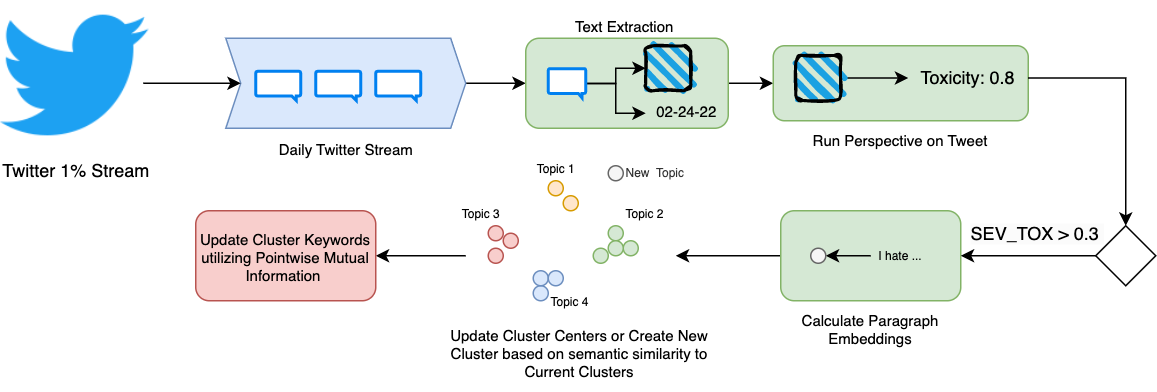

The diagram above was exported from draw.io. Its source (the exported page's mxGraphModel, read from the mxfile embedded in the PNG):
<mxGraphModel dx="1804" dy="535" grid="1" gridSize="10" guides="1" tooltips="1" connect="1" arrows="1" fold="1" page="1" pageScale="1" pageWidth="850" pageHeight="1100" math="0" shadow="0">
  <root>
    <mxCell id="0" />
    <mxCell id="1" parent="0" />
    <mxCell id="1zQRsQUHaZBgcDipYe_g-24" style="edgeStyle=orthogonalEdgeStyle;rounded=0;orthogonalLoop=1;jettySize=auto;html=1;exitX=1;exitY=0.5;exitDx=0;exitDy=0;exitPerimeter=0;entryX=0;entryY=0.5;entryDx=0;entryDy=0;" parent="1" source="1zQRsQUHaZBgcDipYe_g-4" target="1zQRsQUHaZBgcDipYe_g-6" edge="1">
      <mxGeometry relative="1" as="geometry" />
    </mxCell>
    <mxCell id="1zQRsQUHaZBgcDipYe_g-4" value="&lt;span style=&quot;font-size: 10px;&quot;&gt;Daily Twitter Stream&lt;/span&gt;" style="html=1;shadow=0;dashed=0;align=center;verticalAlign=top;shape=mxgraph.arrows2.arrow;dy=0;dx=10;notch=10;fillColor=#dae8fc;strokeColor=#6c8ebf;labelPosition=center;verticalLabelPosition=bottom;" parent="1" vertex="1">
      <mxGeometry x="90" y="140" width="160" height="60" as="geometry" />
    </mxCell>
    <mxCell id="Mw4jb7UlyAKtTMxBBm0M-20" style="edgeStyle=orthogonalEdgeStyle;rounded=0;orthogonalLoop=1;jettySize=auto;html=1;entryX=0;entryY=0.5;entryDx=0;entryDy=0;fontSize=8;" parent="1" source="1zQRsQUHaZBgcDipYe_g-6" target="1zQRsQUHaZBgcDipYe_g-41" edge="1">
      <mxGeometry relative="1" as="geometry" />
    </mxCell>
    <mxCell id="1zQRsQUHaZBgcDipYe_g-6" value="Text Extraction&amp;nbsp;" style="rounded=1;whiteSpace=wrap;html=1;fillColor=#d5e8d4;strokeColor=#82b366;fontSize=10;labelPosition=center;verticalLabelPosition=top;align=center;verticalAlign=bottom;" parent="1" vertex="1">
      <mxGeometry x="290" y="140" width="135" height="60" as="geometry" />
    </mxCell>
    <mxCell id="Mw4jb7UlyAKtTMxBBm0M-22" style="edgeStyle=orthogonalEdgeStyle;rounded=0;orthogonalLoop=1;jettySize=auto;html=1;fontSize=8;" parent="1" source="1zQRsQUHaZBgcDipYe_g-11" edge="1">
      <mxGeometry relative="1" as="geometry">
        <mxPoint x="390" y="285" as="targetPoint" />
      </mxGeometry>
    </mxCell>
    <mxCell id="1zQRsQUHaZBgcDipYe_g-11" value="Calculate Paragraph Embeddings" style="rounded=1;whiteSpace=wrap;html=1;fillColor=#d5e8d4;strokeColor=#82b366;fontSize=10;labelPosition=center;verticalLabelPosition=bottom;align=center;verticalAlign=top;" parent="1" vertex="1">
      <mxGeometry x="460" y="255" width="120" height="60" as="geometry" />
    </mxCell>
    <mxCell id="1zQRsQUHaZBgcDipYe_g-29" style="edgeStyle=orthogonalEdgeStyle;rounded=0;orthogonalLoop=1;jettySize=auto;html=1;entryX=1;entryY=0.5;entryDx=0;entryDy=0;" parent="1" target="1zQRsQUHaZBgcDipYe_g-23" edge="1">
      <mxGeometry relative="1" as="geometry">
        <mxPoint x="250" y="285" as="sourcePoint" />
        <Array as="points">
          <mxPoint x="198" y="285" />
        </Array>
      </mxGeometry>
    </mxCell>
    <mxCell id="1zQRsQUHaZBgcDipYe_g-23" value="Update Cluster Keywords utilizing Pointwise Mutual Information&amp;nbsp;" style="rounded=1;whiteSpace=wrap;html=1;fillColor=#f8cecc;strokeColor=#b85450;fontSize=10;" parent="1" vertex="1">
      <mxGeometry x="70" y="255" width="120" height="60" as="geometry" />
    </mxCell>
    <mxCell id="Mw4jb7UlyAKtTMxBBm0M-26" style="edgeStyle=orthogonalEdgeStyle;rounded=0;orthogonalLoop=1;jettySize=auto;html=1;entryX=0;entryY=0.5;entryDx=10;entryDy=0;entryPerimeter=0;fontSize=8;" parent="1" target="1zQRsQUHaZBgcDipYe_g-4" edge="1">
      <mxGeometry relative="1" as="geometry">
        <mxPoint x="35" y="170" as="sourcePoint" />
      </mxGeometry>
    </mxCell>
    <mxCell id="1zQRsQUHaZBgcDipYe_g-41" value="Run Perspective on Tweet" style="rounded=1;whiteSpace=wrap;html=1;fillColor=#d5e8d4;strokeColor=#82b366;fontSize=10;labelPosition=center;verticalLabelPosition=bottom;align=center;verticalAlign=top;" parent="1" vertex="1">
      <mxGeometry x="455" y="145" width="170" height="50" as="geometry" />
    </mxCell>
    <mxCell id="4ENbzX8qzb0Xeg0ww3VB-1" value="&lt;font style=&quot;font-size: 8px;&quot;&gt;Topic 1&lt;/font&gt;" style="ellipse;html=1;aspect=fixed;labelPosition=center;verticalLabelPosition=top;align=center;verticalAlign=bottom;fontSize=4;fillColor=#ffe6cc;strokeColor=#d79b00;" parent="1" vertex="1">
      <mxGeometry x="305" y="235" width="10" height="10" as="geometry" />
    </mxCell>
    <mxCell id="4ENbzX8qzb0Xeg0ww3VB-2" value="&lt;font style=&quot;font-size: 8px;&quot;&gt;Topic 3&lt;/font&gt;" style="ellipse;html=1;aspect=fixed;fontSize=8;labelPosition=left;verticalLabelPosition=top;align=center;verticalAlign=bottom;fillColor=#f8cecc;strokeColor=#b85450;" parent="1" vertex="1">
      <mxGeometry x="265" y="265" width="10" height="10" as="geometry" />
    </mxCell>
    <mxCell id="4ENbzX8qzb0Xeg0ww3VB-20" style="edgeStyle=orthogonalEdgeStyle;rounded=0;orthogonalLoop=1;jettySize=auto;html=1;exitX=1;exitY=0.5;exitDx=0;exitDy=0;" parent="1" source="4ENbzX8qzb0Xeg0ww3VB-3" edge="1">
      <mxGeometry relative="1" as="geometry">
        <mxPoint x="355.0506329113924" y="270.126582278481" as="targetPoint" />
      </mxGeometry>
    </mxCell>
    <mxCell id="4ENbzX8qzb0Xeg0ww3VB-3" value="Topic 2" style="ellipse;html=1;aspect=fixed;fontSize=8;labelPosition=right;verticalLabelPosition=top;align=left;verticalAlign=bottom;fillColor=#d5e8d4;strokeColor=#82b366;" parent="1" vertex="1">
      <mxGeometry x="345" y="265" width="10" height="10" as="geometry" />
    </mxCell>
    <mxCell id="4ENbzX8qzb0Xeg0ww3VB-33" value="&lt;div style=&quot;text-align: center;&quot;&gt;&lt;font color=&quot;#000000&quot;&gt;&lt;span style=&quot;font-size: 10px; background-color: rgb(255, 255, 255);&quot;&gt;Update Cluster Centers or Create New Cluster based on semantic similarity to Current Clusters&lt;/span&gt;&lt;/font&gt;&lt;/div&gt;" style="text;whiteSpace=wrap;html=1;fontSize=4;fontFamily=Helvetica;fontColor=#FF0000;" parent="1" vertex="1">
      <mxGeometry x="230" y="325" width="190" height="50" as="geometry" />
    </mxCell>
    <mxCell id="Mw4jb7UlyAKtTMxBBm0M-7" value="" style="ellipse;html=1;aspect=fixed;fontSize=4;labelPosition=right;verticalLabelPosition=top;align=left;verticalAlign=bottom;fillColor=#d5e8d4;strokeColor=#82b366;" parent="1" vertex="1">
      <mxGeometry x="355" y="275" width="10" height="10" as="geometry" />
    </mxCell>
    <mxCell id="Mw4jb7UlyAKtTMxBBm0M-8" value="" style="ellipse;html=1;aspect=fixed;fontSize=4;labelPosition=right;verticalLabelPosition=top;align=left;verticalAlign=bottom;fillColor=#d5e8d4;strokeColor=#82b366;" parent="1" vertex="1">
      <mxGeometry x="335" y="280" width="10" height="10" as="geometry" />
    </mxCell>
    <mxCell id="Mw4jb7UlyAKtTMxBBm0M-9" value="" style="ellipse;html=1;aspect=fixed;fontSize=4;labelPosition=right;verticalLabelPosition=top;align=left;verticalAlign=bottom;fillColor=#f8cecc;strokeColor=#b85450;" parent="1" vertex="1">
      <mxGeometry x="265" y="280" width="10" height="10" as="geometry" />
    </mxCell>
    <mxCell id="Mw4jb7UlyAKtTMxBBm0M-10" value="" style="ellipse;html=1;aspect=fixed;fontSize=4;labelPosition=right;verticalLabelPosition=top;align=left;verticalAlign=bottom;fillColor=#f8cecc;strokeColor=#b85450;" parent="1" vertex="1">
      <mxGeometry x="275" y="270" width="10" height="10" as="geometry" />
    </mxCell>
    <mxCell id="Mw4jb7UlyAKtTMxBBm0M-11" value="" style="ellipse;html=1;aspect=fixed;fontSize=4;labelPosition=right;verticalLabelPosition=top;align=left;verticalAlign=bottom;fillColor=#ffe6cc;strokeColor=#d79b00;" parent="1" vertex="1">
      <mxGeometry x="315" y="245" width="10" height="10" as="geometry" />
    </mxCell>
    <mxCell id="Mw4jb7UlyAKtTMxBBm0M-12" value="" style="ellipse;html=1;aspect=fixed;fontSize=4;labelPosition=right;verticalLabelPosition=top;align=left;verticalAlign=bottom;fillColor=#dae8fc;strokeColor=#6c8ebf;" parent="1" vertex="1">
      <mxGeometry x="295" y="305" width="10" height="10" as="geometry" />
    </mxCell>
    <mxCell id="Mw4jb7UlyAKtTMxBBm0M-13" value="Topic 4" style="ellipse;html=1;aspect=fixed;fontSize=8;labelPosition=right;verticalLabelPosition=bottom;align=left;verticalAlign=top;fillColor=#dae8fc;strokeColor=#6c8ebf;" parent="1" vertex="1">
      <mxGeometry x="295" y="295" width="10" height="10" as="geometry" />
    </mxCell>
    <mxCell id="Mw4jb7UlyAKtTMxBBm0M-14" value="" style="ellipse;html=1;aspect=fixed;fontSize=4;labelPosition=right;verticalLabelPosition=top;align=left;verticalAlign=bottom;fillColor=#d5e8d4;strokeColor=#82b366;" parent="1" vertex="1">
      <mxGeometry x="345" y="275" width="10" height="10" as="geometry" />
    </mxCell>
    <mxCell id="Mw4jb7UlyAKtTMxBBm0M-17" value="" style="ellipse;html=1;aspect=fixed;fontSize=4;labelPosition=right;verticalLabelPosition=top;align=left;verticalAlign=bottom;fillColor=#dae8fc;strokeColor=#6c8ebf;" parent="1" vertex="1">
      <mxGeometry x="305" y="295" width="10" height="10" as="geometry" />
    </mxCell>
    <mxCell id="Mw4jb7UlyAKtTMxBBm0M-18" value="New&amp;nbsp; Topic" style="ellipse;html=1;aspect=fixed;fontSize=8;labelPosition=right;verticalLabelPosition=middle;align=left;verticalAlign=middle;fillColor=#f5f5f5;strokeColor=#666666;fontColor=#333333;" parent="1" vertex="1">
      <mxGeometry x="345" y="225" width="10" height="10" as="geometry" />
    </mxCell>
    <mxCell id="9zwZfvHgzk5mKHnvSL-q-9" value="&lt;div style=&quot;&quot;&gt;&lt;span style=&quot;background-color: initial; font-size: 10px;&quot;&gt;02-24-22&lt;/span&gt;&lt;/div&gt;" style="text;whiteSpace=wrap;html=1;align=center;" parent="1" vertex="1">
      <mxGeometry x="370" y="175" width="55" height="30" as="geometry" />
    </mxCell>
    <mxCell id="9zwZfvHgzk5mKHnvSL-q-13" style="edgeStyle=orthogonalEdgeStyle;rounded=0;orthogonalLoop=1;jettySize=auto;html=1;exitX=0.5;exitY=1;exitDx=0;exitDy=0;" parent="1" edge="1">
      <mxGeometry relative="1" as="geometry">
        <mxPoint x="397.5" y="170" as="sourcePoint" />
        <mxPoint x="397.5" y="170" as="targetPoint" />
      </mxGeometry>
    </mxCell>
    <mxCell id="9zwZfvHgzk5mKHnvSL-q-14" style="edgeStyle=orthogonalEdgeStyle;rounded=0;orthogonalLoop=1;jettySize=auto;html=1;exitX=0.5;exitY=1;exitDx=0;exitDy=0;" parent="1" edge="1">
      <mxGeometry relative="1" as="geometry">
        <mxPoint x="397.5" y="170" as="sourcePoint" />
        <mxPoint x="397.5" y="170" as="targetPoint" />
      </mxGeometry>
    </mxCell>
    <mxCell id="9zwZfvHgzk5mKHnvSL-q-28" style="edgeStyle=orthogonalEdgeStyle;rounded=0;orthogonalLoop=1;jettySize=auto;html=1;fontSize=8;" parent="1" source="9zwZfvHgzk5mKHnvSL-q-21" target="9zwZfvHgzk5mKHnvSL-q-25" edge="1">
      <mxGeometry relative="1" as="geometry" />
    </mxCell>
    <mxCell id="9zwZfvHgzk5mKHnvSL-q-21" value="" style="rounded=1;whiteSpace=wrap;html=1;strokeWidth=2;fillWeight=4;hachureGap=8;hachureAngle=45;fillColor=#1ba1e2;sketch=1;" parent="1" vertex="1">
      <mxGeometry x="470" y="151.5" width="30" height="30" as="geometry" />
    </mxCell>
    <mxCell id="a0lp6TPb4KRi16Us5ToI-22" style="edgeStyle=orthogonalEdgeStyle;rounded=0;orthogonalLoop=1;jettySize=auto;html=1;exitX=1;exitY=0.5;exitDx=0;exitDy=0;fontSize=12;entryX=0.5;entryY=0;entryDx=0;entryDy=0;" parent="1" source="9zwZfvHgzk5mKHnvSL-q-25" target="a0lp6TPb4KRi16Us5ToI-17" edge="1">
      <mxGeometry relative="1" as="geometry">
        <mxPoint x="690" y="210" as="targetPoint" />
      </mxGeometry>
    </mxCell>
    <mxCell id="9zwZfvHgzk5mKHnvSL-q-25" value="&lt;font style=&quot;font-size: 12px;&quot;&gt;Toxicity: 0.8&lt;/font&gt;" style="text;html=1;strokeColor=none;fillColor=none;align=center;verticalAlign=middle;whiteSpace=wrap;rounded=0;fontSize=8;" parent="1" vertex="1">
      <mxGeometry x="545" y="146.5" width="80" height="40" as="geometry" />
    </mxCell>
    <mxCell id="9zwZfvHgzk5mKHnvSL-q-30" value="I hate ..." style="text;html=1;strokeColor=none;fillColor=none;align=center;verticalAlign=middle;whiteSpace=wrap;rounded=0;fontSize=8;" parent="1" vertex="1">
      <mxGeometry x="520" y="270" width="40" height="30" as="geometry" />
    </mxCell>
    <mxCell id="9zwZfvHgzk5mKHnvSL-q-31" value="" style="endArrow=classic;html=1;rounded=0;fontSize=8;exitX=0;exitY=0.5;exitDx=0;exitDy=0;entryX=1;entryY=0.5;entryDx=0;entryDy=0;" parent="1" source="9zwZfvHgzk5mKHnvSL-q-30" target="8-fjLH9kdyIyu6aqb8Ow-1" edge="1">
      <mxGeometry width="50" height="50" relative="1" as="geometry">
        <mxPoint x="480" y="275" as="sourcePoint" />
        <mxPoint x="504.8522434594006" y="285" as="targetPoint" />
      </mxGeometry>
    </mxCell>
    <mxCell id="8-fjLH9kdyIyu6aqb8Ow-1" value="" style="ellipse;html=1;aspect=fixed;fontSize=8;labelPosition=right;verticalLabelPosition=middle;align=left;verticalAlign=middle;fillColor=#f5f5f5;strokeColor=#666666;fontColor=#333333;" parent="1" vertex="1">
      <mxGeometry x="480" y="280" width="10" height="10" as="geometry" />
    </mxCell>
    <mxCell id="8-fjLH9kdyIyu6aqb8Ow-16" value="" style="rounded=1;whiteSpace=wrap;html=1;strokeWidth=2;fillWeight=4;hachureGap=8;hachureAngle=45;fillColor=#1ba1e2;sketch=1;" parent="1" vertex="1">
      <mxGeometry x="370" y="145" width="30" height="30" as="geometry" />
    </mxCell>
    <mxCell id="a0lp6TPb4KRi16Us5ToI-1" value="Twitter 1% Stream" style="shape=image;html=1;verticalAlign=top;verticalLabelPosition=bottom;labelBackgroundColor=#ffffff;imageAspect=0;aspect=fixed;image=https://cdn2.iconfinder.com/data/icons/social-media-2285/512/1_Twitter_colored_svg-128.png" parent="1" vertex="1">
      <mxGeometry x="-60" y="115.5" width="99" height="99" as="geometry" />
    </mxCell>
    <mxCell id="a0lp6TPb4KRi16Us5ToI-2" value="" style="html=1;verticalLabelPosition=bottom;align=center;labelBackgroundColor=#ffffff;verticalAlign=top;strokeWidth=2;strokeColor=#0080F0;shadow=0;dashed=0;shape=mxgraph.ios7.icons.message;" parent="1" vertex="1">
      <mxGeometry x="110" y="162" width="30" height="19.5" as="geometry" />
    </mxCell>
    <mxCell id="a0lp6TPb4KRi16Us5ToI-3" value="" style="html=1;verticalLabelPosition=bottom;align=center;labelBackgroundColor=#ffffff;verticalAlign=top;strokeWidth=2;strokeColor=#0080F0;shadow=0;dashed=0;shape=mxgraph.ios7.icons.message;" parent="1" vertex="1">
      <mxGeometry x="150" y="162" width="30" height="19.5" as="geometry" />
    </mxCell>
    <mxCell id="a0lp6TPb4KRi16Us5ToI-4" value="" style="html=1;verticalLabelPosition=bottom;align=center;labelBackgroundColor=#ffffff;verticalAlign=top;strokeWidth=2;strokeColor=#0080F0;shadow=0;dashed=0;shape=mxgraph.ios7.icons.message;" parent="1" vertex="1">
      <mxGeometry x="190" y="162" width="30" height="19.5" as="geometry" />
    </mxCell>
    <mxCell id="a0lp6TPb4KRi16Us5ToI-11" value="" style="edgeStyle=orthogonalEdgeStyle;rounded=0;orthogonalLoop=1;jettySize=auto;html=1;" parent="1" source="a0lp6TPb4KRi16Us5ToI-10" target="8-fjLH9kdyIyu6aqb8Ow-16" edge="1">
      <mxGeometry relative="1" as="geometry" />
    </mxCell>
    <mxCell id="a0lp6TPb4KRi16Us5ToI-12" style="edgeStyle=orthogonalEdgeStyle;rounded=0;orthogonalLoop=1;jettySize=auto;html=1;" parent="1" source="a0lp6TPb4KRi16Us5ToI-10" target="9zwZfvHgzk5mKHnvSL-q-9" edge="1">
      <mxGeometry relative="1" as="geometry" />
    </mxCell>
    <mxCell id="a0lp6TPb4KRi16Us5ToI-10" value="" style="html=1;verticalLabelPosition=bottom;align=center;labelBackgroundColor=#ffffff;verticalAlign=top;strokeWidth=2;strokeColor=#0080F0;shadow=0;dashed=0;shape=mxgraph.ios7.icons.message;" parent="1" vertex="1">
      <mxGeometry x="305" y="160.25" width="25" height="19.5" as="geometry" />
    </mxCell>
    <mxCell id="a0lp6TPb4KRi16Us5ToI-23" style="edgeStyle=orthogonalEdgeStyle;rounded=0;orthogonalLoop=1;jettySize=auto;html=1;entryX=1;entryY=0.5;entryDx=0;entryDy=0;fontSize=12;" parent="1" source="a0lp6TPb4KRi16Us5ToI-17" target="1zQRsQUHaZBgcDipYe_g-11" edge="1">
      <mxGeometry relative="1" as="geometry" />
    </mxCell>
    <mxCell id="a0lp6TPb4KRi16Us5ToI-25" value="&lt;span style=&quot;background-color: rgb(251, 251, 251);&quot;&gt;SEV_TOX &amp;gt; 0.3&amp;nbsp;&lt;/span&gt;" style="edgeLabel;html=1;align=center;verticalAlign=middle;resizable=0;points=[];fontSize=12;" parent="a0lp6TPb4KRi16Us5ToI-23" connectable="0" vertex="1">
      <mxGeometry x="0.0889" y="-3" relative="1" as="geometry">
        <mxPoint x="9" y="-12" as="offset" />
      </mxGeometry>
    </mxCell>
    <mxCell id="a0lp6TPb4KRi16Us5ToI-17" value="" style="shape=rhombus;html=1;verticalLabelPosition=bottom;verticalAlignment=top;fontSize=12;" parent="1" vertex="1">
      <mxGeometry x="670" y="265" width="40" height="40" as="geometry" />
    </mxCell>
  </root>
</mxGraphModel>